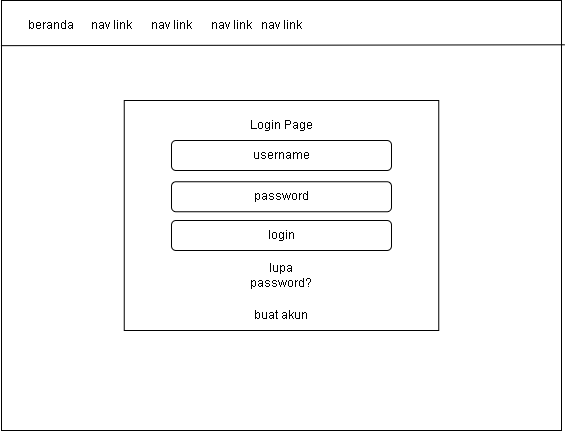

The diagram above was exported from draw.io. Its source (the exported page's mxGraphModel, read from the mxfile embedded in the PNG):
<mxGraphModel dx="926" dy="509" grid="1" gridSize="10" guides="1" tooltips="1" connect="1" arrows="1" fold="1" page="1" pageScale="1" pageWidth="850" pageHeight="1100" math="0" shadow="0">
  <root>
    <mxCell id="0" />
    <mxCell id="1" parent="0" />
    <mxCell id="XxZPn6mwhy03Aw1FOGYl-1" value="" style="rounded=0;whiteSpace=wrap;html=1;" vertex="1" parent="1">
      <mxGeometry x="160" y="490" width="560" height="430" as="geometry" />
    </mxCell>
    <mxCell id="XxZPn6mwhy03Aw1FOGYl-4" value="" style="rounded=0;whiteSpace=wrap;html=1;" vertex="1" parent="1">
      <mxGeometry x="282.75" y="590" width="314.5" height="230" as="geometry" />
    </mxCell>
    <mxCell id="XxZPn6mwhy03Aw1FOGYl-5" value="Login Page" style="text;html=1;strokeColor=none;fillColor=none;align=center;verticalAlign=middle;whiteSpace=wrap;rounded=0;" vertex="1" parent="1">
      <mxGeometry x="400" y="600" width="80" height="30" as="geometry" />
    </mxCell>
    <mxCell id="XxZPn6mwhy03Aw1FOGYl-6" value="" style="rounded=1;whiteSpace=wrap;html=1;" vertex="1" parent="1">
      <mxGeometry x="330" y="630" width="220" height="30" as="geometry" />
    </mxCell>
    <mxCell id="XxZPn6mwhy03Aw1FOGYl-7" value="" style="rounded=1;whiteSpace=wrap;html=1;" vertex="1" parent="1">
      <mxGeometry x="330" y="671.25" width="220" height="30" as="geometry" />
    </mxCell>
    <mxCell id="XxZPn6mwhy03Aw1FOGYl-8" value="" style="rounded=1;whiteSpace=wrap;html=1;" vertex="1" parent="1">
      <mxGeometry x="330" y="710" width="220" height="30" as="geometry" />
    </mxCell>
    <mxCell id="XxZPn6mwhy03Aw1FOGYl-9" value="username" style="text;html=1;strokeColor=none;fillColor=none;align=center;verticalAlign=middle;whiteSpace=wrap;rounded=0;" vertex="1" parent="1">
      <mxGeometry x="410" y="630" width="60" height="30" as="geometry" />
    </mxCell>
    <mxCell id="XxZPn6mwhy03Aw1FOGYl-10" value="password" style="text;html=1;strokeColor=none;fillColor=none;align=center;verticalAlign=middle;whiteSpace=wrap;rounded=0;" vertex="1" parent="1">
      <mxGeometry x="410" y="671.25" width="60" height="30" as="geometry" />
    </mxCell>
    <mxCell id="XxZPn6mwhy03Aw1FOGYl-11" value="login" style="text;html=1;strokeColor=none;fillColor=none;align=center;verticalAlign=middle;whiteSpace=wrap;rounded=0;" vertex="1" parent="1">
      <mxGeometry x="410" y="710" width="60" height="30" as="geometry" />
    </mxCell>
    <mxCell id="XxZPn6mwhy03Aw1FOGYl-12" value="lupa password?" style="text;html=1;strokeColor=none;fillColor=none;align=center;verticalAlign=middle;whiteSpace=wrap;rounded=0;" vertex="1" parent="1">
      <mxGeometry x="410" y="750" width="60" height="30" as="geometry" />
    </mxCell>
    <mxCell id="XxZPn6mwhy03Aw1FOGYl-13" value="buat akun" style="text;html=1;strokeColor=none;fillColor=none;align=center;verticalAlign=middle;whiteSpace=wrap;rounded=0;" vertex="1" parent="1">
      <mxGeometry x="410" y="790" width="60" height="30" as="geometry" />
    </mxCell>
    <mxCell id="XxZPn6mwhy03Aw1FOGYl-14" value="" style="endArrow=none;html=1;rounded=0;exitX=-0.001;exitY=0.105;exitDx=0;exitDy=0;exitPerimeter=0;entryX=1.006;entryY=0.103;entryDx=0;entryDy=0;entryPerimeter=0;" edge="1" parent="1" source="XxZPn6mwhy03Aw1FOGYl-1" target="XxZPn6mwhy03Aw1FOGYl-1">
      <mxGeometry width="50" height="50" relative="1" as="geometry">
        <mxPoint x="430" y="575" as="sourcePoint" />
        <mxPoint x="480" y="525" as="targetPoint" />
      </mxGeometry>
    </mxCell>
    <mxCell id="XxZPn6mwhy03Aw1FOGYl-15" value="beranda" style="text;html=1;strokeColor=none;fillColor=none;align=center;verticalAlign=middle;whiteSpace=wrap;rounded=0;" vertex="1" parent="1">
      <mxGeometry x="180" y="500" width="60" height="30" as="geometry" />
    </mxCell>
    <mxCell id="XxZPn6mwhy03Aw1FOGYl-16" value="nav link" style="text;html=1;strokeColor=none;fillColor=none;align=center;verticalAlign=middle;whiteSpace=wrap;rounded=0;" vertex="1" parent="1">
      <mxGeometry x="240" y="500" width="60" height="30" as="geometry" />
    </mxCell>
    <mxCell id="XxZPn6mwhy03Aw1FOGYl-17" value="nav link" style="text;html=1;strokeColor=none;fillColor=none;align=center;verticalAlign=middle;whiteSpace=wrap;rounded=0;" vertex="1" parent="1">
      <mxGeometry x="300" y="500" width="60" height="30" as="geometry" />
    </mxCell>
    <mxCell id="XxZPn6mwhy03Aw1FOGYl-18" value="nav link" style="text;html=1;strokeColor=none;fillColor=none;align=center;verticalAlign=middle;whiteSpace=wrap;rounded=0;" vertex="1" parent="1">
      <mxGeometry x="360" y="500" width="60" height="30" as="geometry" />
    </mxCell>
    <mxCell id="XxZPn6mwhy03Aw1FOGYl-19" value="nav link" style="text;html=1;strokeColor=none;fillColor=none;align=center;verticalAlign=middle;whiteSpace=wrap;rounded=0;" vertex="1" parent="1">
      <mxGeometry x="410" y="500" width="60" height="30" as="geometry" />
    </mxCell>
  </root>
</mxGraphModel>